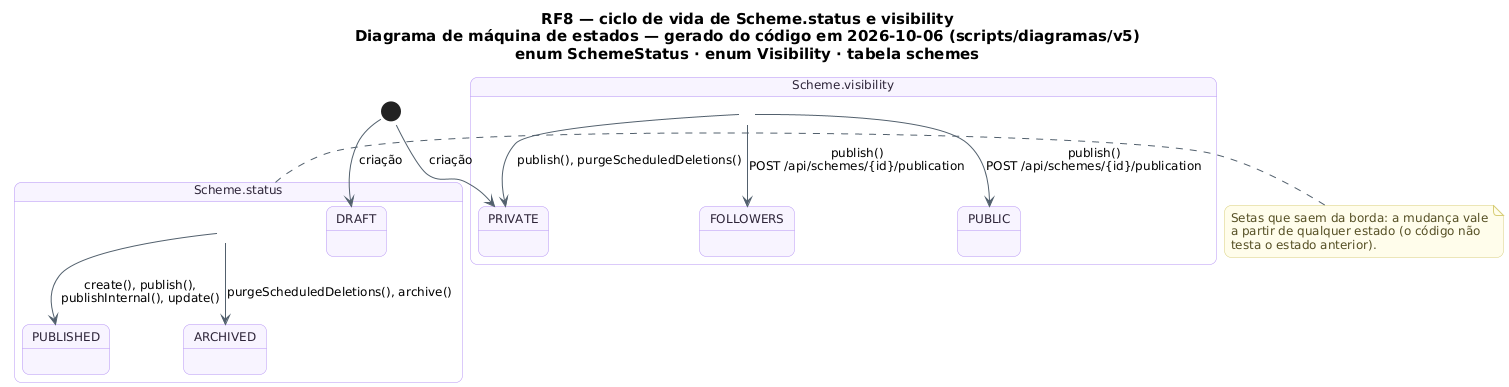

The diagram above was rendered by PlantUML. Its source (embedded in the PNG):
@startuml RF8_MaquinaDeEstados_Esquema
!pragma layout smetana
skinparam backgroundColor #FFFFFF
skinparam shadowing false
skinparam defaultFontName "DejaVu Sans"
skinparam defaultFontSize 12
skinparam titleFontSize 15
skinparam roundcorner 14
skinparam ArrowColor #52606D
skinparam note {
  BackgroundColor #FFFDEB
  BorderColor #D8CE78
  FontColor #554F24
}
skinparam state {
  BackgroundColor #F8F4FF
  BorderColor #B695F5
  FontColor #2D2438
  StartColor #20A77A
  EndColor #4B5563
}
title RF8 — ciclo de vida de Scheme.status e visibility\nDiagrama de máquina de estados — gerado do código em 2026-10-06 (scripts/diagramas/v5)\nenum SchemeStatus · enum Visibility · tabela schemes

state "Scheme.status" as Ciclo_Scheme {
  state Ciclo_Scheme_DRAFT as "DRAFT"
  state Ciclo_Scheme_PUBLISHED as "PUBLISHED"
  state Ciclo_Scheme_ARCHIVED as "ARCHIVED"
}
[*] --> Ciclo_Scheme_DRAFT : criação
Ciclo_Scheme --> Ciclo_Scheme_ARCHIVED : purgeScheduledDeletions(), archive()
Ciclo_Scheme --> Ciclo_Scheme_PUBLISHED : create(), publish(),\npublishInternal(), update()
state "Scheme.visibility" as Ciclo_Scheme_visibility {
  state Ciclo_Scheme_visibility_PRIVATE as "PRIVATE"
  state Ciclo_Scheme_visibility_FOLLOWERS as "FOLLOWERS"
  state Ciclo_Scheme_visibility_PUBLIC as "PUBLIC"
}
[*] --> Ciclo_Scheme_visibility_PRIVATE : criação
Ciclo_Scheme_visibility --> Ciclo_Scheme_visibility_PRIVATE : publish(), purgeScheduledDeletions()
Ciclo_Scheme_visibility --> Ciclo_Scheme_visibility_FOLLOWERS : publish()\nPOST /api/schemes/{id}/publication
Ciclo_Scheme_visibility --> Ciclo_Scheme_visibility_PUBLIC : publish()\nPOST /api/schemes/{id}/publication
note right of Ciclo_Scheme
  Setas que saem da borda: a mudança vale
  a partir de qualquer estado (o código não
  testa o estado anterior).
end note
@enduml